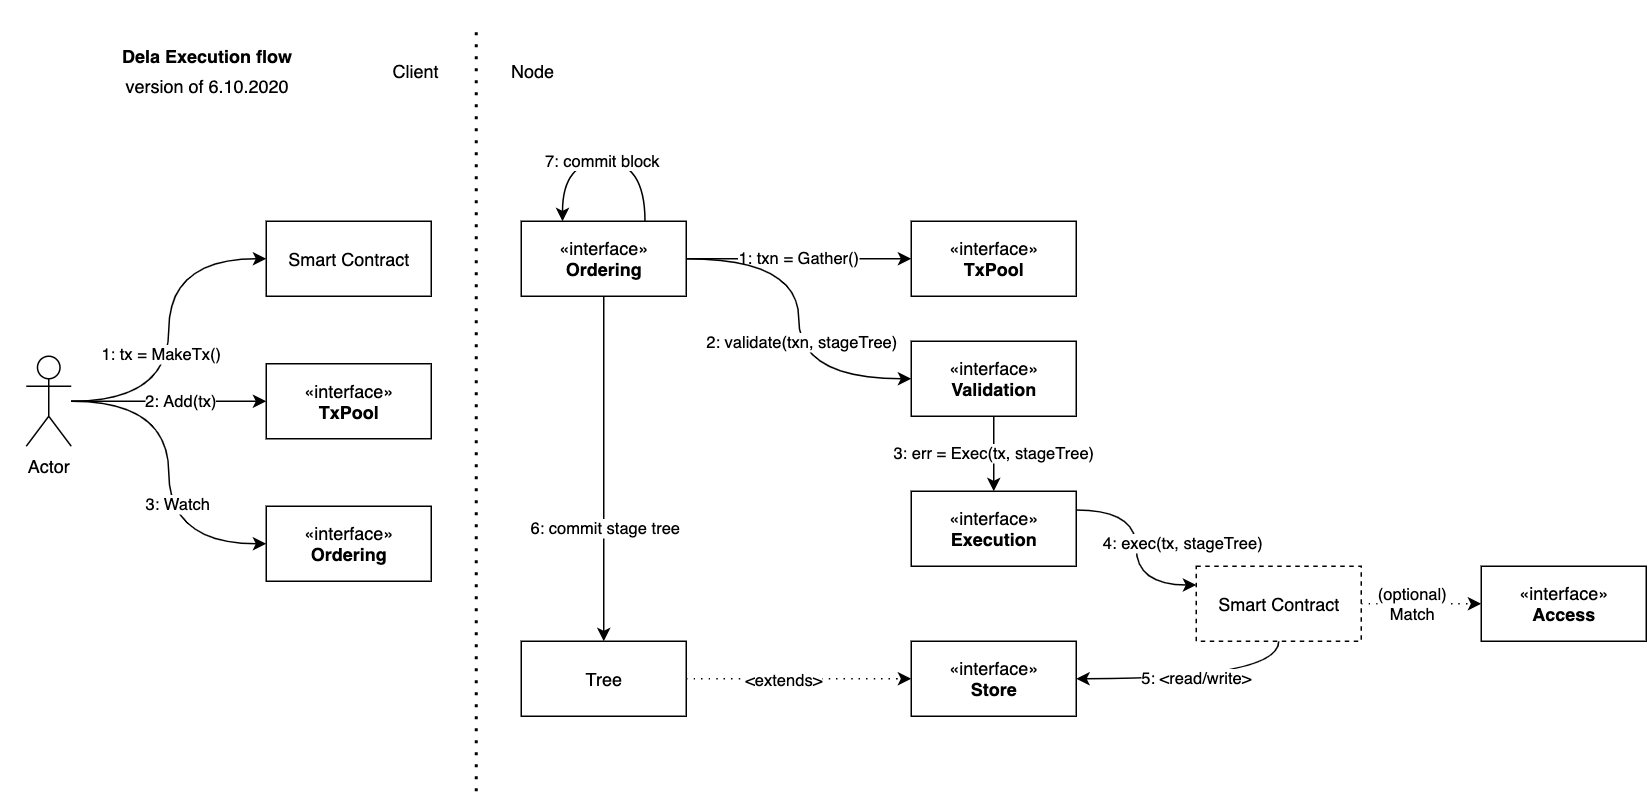

The diagram above was exported from draw.io. Its source (the exported page's mxGraphModel, read from the mxfile embedded in the PNG):
<mxGraphModel dx="2342" dy="1433" grid="1" gridSize="10" guides="1" tooltips="1" connect="1" arrows="1" fold="1" page="1" pageScale="1" pageWidth="1169" pageHeight="827" math="0" shadow="0">
  <root>
    <mxCell id="0" />
    <mxCell id="1" parent="0" />
    <mxCell id="2" style="edgeStyle=orthogonalEdgeStyle;rounded=0;orthogonalLoop=1;jettySize=auto;html=1;entryX=0;entryY=0.5;entryDx=0;entryDy=0;curved=1;" edge="1" source="8" target="10" parent="1">
      <mxGeometry relative="1" as="geometry" />
    </mxCell>
    <mxCell id="3" value="1: tx = MakeTx()" style="edgeLabel;html=1;align=center;verticalAlign=middle;resizable=0;points=[];" vertex="1" connectable="0" parent="2">
      <mxGeometry x="-0.1415" y="6" relative="1" as="geometry">
        <mxPoint as="offset" />
      </mxGeometry>
    </mxCell>
    <mxCell id="4" style="edgeStyle=orthogonalEdgeStyle;curved=1;rounded=0;orthogonalLoop=1;jettySize=auto;html=1;entryX=0;entryY=0.5;entryDx=0;entryDy=0;" edge="1" source="8" target="9" parent="1">
      <mxGeometry relative="1" as="geometry" />
    </mxCell>
    <mxCell id="5" value="2: Add(tx)" style="edgeLabel;html=1;align=center;verticalAlign=middle;resizable=0;points=[];" vertex="1" connectable="0" parent="4">
      <mxGeometry x="0.0923" y="1" relative="1" as="geometry">
        <mxPoint as="offset" />
      </mxGeometry>
    </mxCell>
    <mxCell id="6" style="edgeStyle=orthogonalEdgeStyle;curved=1;rounded=0;orthogonalLoop=1;jettySize=auto;html=1;entryX=0;entryY=0.5;entryDx=0;entryDy=0;" edge="1" source="8" target="11" parent="1">
      <mxGeometry relative="1" as="geometry" />
    </mxCell>
    <mxCell id="7" value="3: Watch" style="edgeLabel;html=1;align=center;verticalAlign=middle;resizable=0;points=[];" vertex="1" connectable="0" parent="6">
      <mxGeometry x="0.1822" y="5" relative="1" as="geometry">
        <mxPoint as="offset" />
      </mxGeometry>
    </mxCell>
    <mxCell id="8" value="Actor" style="shape=umlActor;verticalLabelPosition=bottom;verticalAlign=top;html=1;" vertex="1" parent="1">
      <mxGeometry x="20" y="380" width="30" height="60" as="geometry" />
    </mxCell>
    <mxCell id="9" value="«interface»&lt;br&gt;&lt;b&gt;TxPool&lt;/b&gt;" style="html=1;" vertex="1" parent="1">
      <mxGeometry x="180" y="385" width="110" height="50" as="geometry" />
    </mxCell>
    <mxCell id="10" value="Smart Contract" style="html=1;" vertex="1" parent="1">
      <mxGeometry x="180" y="290" width="110" height="50" as="geometry" />
    </mxCell>
    <mxCell id="11" value="«interface»&lt;br&gt;&lt;b&gt;Ordering&lt;/b&gt;" style="html=1;" vertex="1" parent="1">
      <mxGeometry x="180" y="480" width="110" height="50" as="geometry" />
    </mxCell>
    <mxCell id="12" value="1: txn = Gather()" style="edgeStyle=orthogonalEdgeStyle;curved=1;rounded=0;orthogonalLoop=1;jettySize=auto;html=1;entryX=0;entryY=0.5;entryDx=0;entryDy=0;" edge="1" source="17" target="18" parent="1">
      <mxGeometry relative="1" as="geometry" />
    </mxCell>
    <mxCell id="13" style="edgeStyle=orthogonalEdgeStyle;curved=1;rounded=0;orthogonalLoop=1;jettySize=auto;html=1;entryX=0;entryY=0.5;entryDx=0;entryDy=0;" edge="1" source="17" target="20" parent="1">
      <mxGeometry relative="1" as="geometry" />
    </mxCell>
    <mxCell id="14" value="2: validate(txn, stageTree)" style="edgeLabel;html=1;align=center;verticalAlign=middle;resizable=0;points=[];" vertex="1" connectable="0" parent="13">
      <mxGeometry x="0.1304" y="1" relative="1" as="geometry">
        <mxPoint as="offset" />
      </mxGeometry>
    </mxCell>
    <mxCell id="15" style="edgeStyle=orthogonalEdgeStyle;curved=1;rounded=0;orthogonalLoop=1;jettySize=auto;html=1;entryX=0.5;entryY=0;entryDx=0;entryDy=0;" edge="1" source="17" target="36" parent="1">
      <mxGeometry relative="1" as="geometry" />
    </mxCell>
    <mxCell id="16" value="6: commit stage tree" style="edgeLabel;html=1;align=center;verticalAlign=middle;resizable=0;points=[];" vertex="1" connectable="0" parent="15">
      <mxGeometry x="0.3385" y="-17" relative="1" as="geometry">
        <mxPoint x="17" y="1.29" as="offset" />
      </mxGeometry>
    </mxCell>
    <mxCell id="17" value="«interface»&lt;br&gt;&lt;b&gt;Ordering&lt;/b&gt;" style="html=1;" vertex="1" parent="1">
      <mxGeometry x="350" y="290" width="110" height="50" as="geometry" />
    </mxCell>
    <mxCell id="18" value="«interface»&lt;br&gt;&lt;b&gt;TxPool&lt;/b&gt;" style="html=1;" vertex="1" parent="1">
      <mxGeometry x="610" y="290" width="110" height="50" as="geometry" />
    </mxCell>
    <mxCell id="19" value="3: err = Exec(tx, stageTree)" style="edgeStyle=orthogonalEdgeStyle;curved=1;rounded=0;orthogonalLoop=1;jettySize=auto;html=1;exitX=0.5;exitY=1;exitDx=0;exitDy=0;entryX=0.5;entryY=0;entryDx=0;entryDy=0;" edge="1" source="20" target="24" parent="1">
      <mxGeometry relative="1" as="geometry" />
    </mxCell>
    <mxCell id="20" value="«interface»&lt;br&gt;&lt;b&gt;Validation&lt;/b&gt;" style="html=1;" vertex="1" parent="1">
      <mxGeometry x="610" y="370" width="110" height="50" as="geometry" />
    </mxCell>
    <mxCell id="21" value="5: &amp;lt;read/write&amp;gt;" style="edgeStyle=orthogonalEdgeStyle;curved=1;rounded=0;orthogonalLoop=1;jettySize=auto;html=1;exitX=0.5;exitY=1;exitDx=0;exitDy=0;" edge="1" source="32" target="25" parent="1">
      <mxGeometry relative="1" as="geometry" />
    </mxCell>
    <mxCell id="22" style="edgeStyle=orthogonalEdgeStyle;curved=1;rounded=0;orthogonalLoop=1;jettySize=auto;html=1;entryX=0;entryY=0.25;entryDx=0;entryDy=0;exitX=1;exitY=0.25;exitDx=0;exitDy=0;" edge="1" source="24" target="32" parent="1">
      <mxGeometry relative="1" as="geometry" />
    </mxCell>
    <mxCell id="23" value="4: exec(tx, stageTree)" style="edgeLabel;html=1;align=center;verticalAlign=middle;resizable=0;points=[];" vertex="1" connectable="0" parent="22">
      <mxGeometry x="0.1615" y="6" relative="1" as="geometry">
        <mxPoint x="24" y="-13.33" as="offset" />
      </mxGeometry>
    </mxCell>
    <mxCell id="24" value="«interface»&lt;br&gt;&lt;b&gt;Execution&lt;/b&gt;" style="html=1;" vertex="1" parent="1">
      <mxGeometry x="610" y="470" width="110" height="50" as="geometry" />
    </mxCell>
    <mxCell id="25" value="«interface»&lt;br&gt;&lt;b&gt;Store&lt;/b&gt;" style="html=1;" vertex="1" parent="1">
      <mxGeometry x="610" y="570" width="110" height="50" as="geometry" />
    </mxCell>
    <mxCell id="26" value="7: commit block" style="edgeStyle=orthogonalEdgeStyle;curved=1;rounded=0;orthogonalLoop=1;jettySize=auto;html=1;exitX=0.75;exitY=0;exitDx=0;exitDy=0;entryX=0.25;entryY=0;entryDx=0;entryDy=0;" edge="1" source="17" target="17" parent="1">
      <mxGeometry relative="1" as="geometry">
        <Array as="points">
          <mxPoint x="433" y="250" />
          <mxPoint x="378" y="250" />
        </Array>
      </mxGeometry>
    </mxCell>
    <mxCell id="27" value="" style="endArrow=none;dashed=1;html=1;dashPattern=1 3;strokeWidth=2;" edge="1" parent="1">
      <mxGeometry width="50" height="50" relative="1" as="geometry">
        <mxPoint x="320" y="670" as="sourcePoint" />
        <mxPoint x="320" y="160" as="targetPoint" />
      </mxGeometry>
    </mxCell>
    <mxCell id="28" value="Client" style="text;html=1;strokeColor=none;fillColor=none;align=center;verticalAlign=middle;whiteSpace=wrap;rounded=0;" vertex="1" parent="1">
      <mxGeometry x="260" y="180" width="40" height="20" as="geometry" />
    </mxCell>
    <mxCell id="29" value="Node" style="text;html=1;strokeColor=none;fillColor=none;align=center;verticalAlign=middle;whiteSpace=wrap;rounded=0;" vertex="1" parent="1">
      <mxGeometry x="338" y="180" width="40" height="20" as="geometry" />
    </mxCell>
    <mxCell id="30" style="edgeStyle=orthogonalEdgeStyle;curved=1;rounded=0;orthogonalLoop=1;jettySize=auto;html=1;entryX=0;entryY=0.5;entryDx=0;entryDy=0;dashed=1;dashPattern=1 4;" edge="1" source="32" target="33" parent="1">
      <mxGeometry relative="1" as="geometry" />
    </mxCell>
    <mxCell id="31" value="(optional)&lt;br&gt;Match" style="edgeLabel;html=1;align=center;verticalAlign=middle;resizable=0;points=[];" vertex="1" connectable="0" parent="30">
      <mxGeometry x="-0.1556" y="1" relative="1" as="geometry">
        <mxPoint as="offset" />
      </mxGeometry>
    </mxCell>
    <mxCell id="32" value="Smart Contract" style="html=1;dashed=1;" vertex="1" parent="1">
      <mxGeometry x="800" y="520" width="110" height="50" as="geometry" />
    </mxCell>
    <mxCell id="33" value="«interface»&lt;br&gt;&lt;b&gt;Access&lt;/b&gt;" style="html=1;" vertex="1" parent="1">
      <mxGeometry x="990" y="520" width="110" height="50" as="geometry" />
    </mxCell>
    <mxCell id="34" style="edgeStyle=orthogonalEdgeStyle;curved=1;rounded=0;orthogonalLoop=1;jettySize=auto;html=1;entryX=0;entryY=0.5;entryDx=0;entryDy=0;dashed=1;dashPattern=1 4;" edge="1" source="36" target="25" parent="1">
      <mxGeometry relative="1" as="geometry" />
    </mxCell>
    <mxCell id="35" value="&amp;lt;extends&amp;gt;" style="edgeLabel;html=1;align=center;verticalAlign=middle;resizable=0;points=[];" vertex="1" connectable="0" parent="34">
      <mxGeometry x="-0.45" y="-17" relative="1" as="geometry">
        <mxPoint x="22" y="-17" as="offset" />
      </mxGeometry>
    </mxCell>
    <mxCell id="36" value="Tree" style="html=1;" vertex="1" parent="1">
      <mxGeometry x="350" y="570" width="110" height="50" as="geometry" />
    </mxCell>
    <mxCell id="37" value="Dela Execution flow" style="text;html=1;strokeColor=none;fillColor=none;align=center;verticalAlign=middle;whiteSpace=wrap;rounded=0;fontStyle=1" vertex="1" parent="1">
      <mxGeometry x="76" y="170" width="130" height="20" as="geometry" />
    </mxCell>
    <mxCell id="38" value="version of 6.10.2020" style="text;html=1;strokeColor=none;fillColor=none;align=center;verticalAlign=middle;whiteSpace=wrap;rounded=0;fontStyle=0" vertex="1" parent="1">
      <mxGeometry x="66" y="190" width="150" height="20" as="geometry" />
    </mxCell>
  </root>
</mxGraphModel>